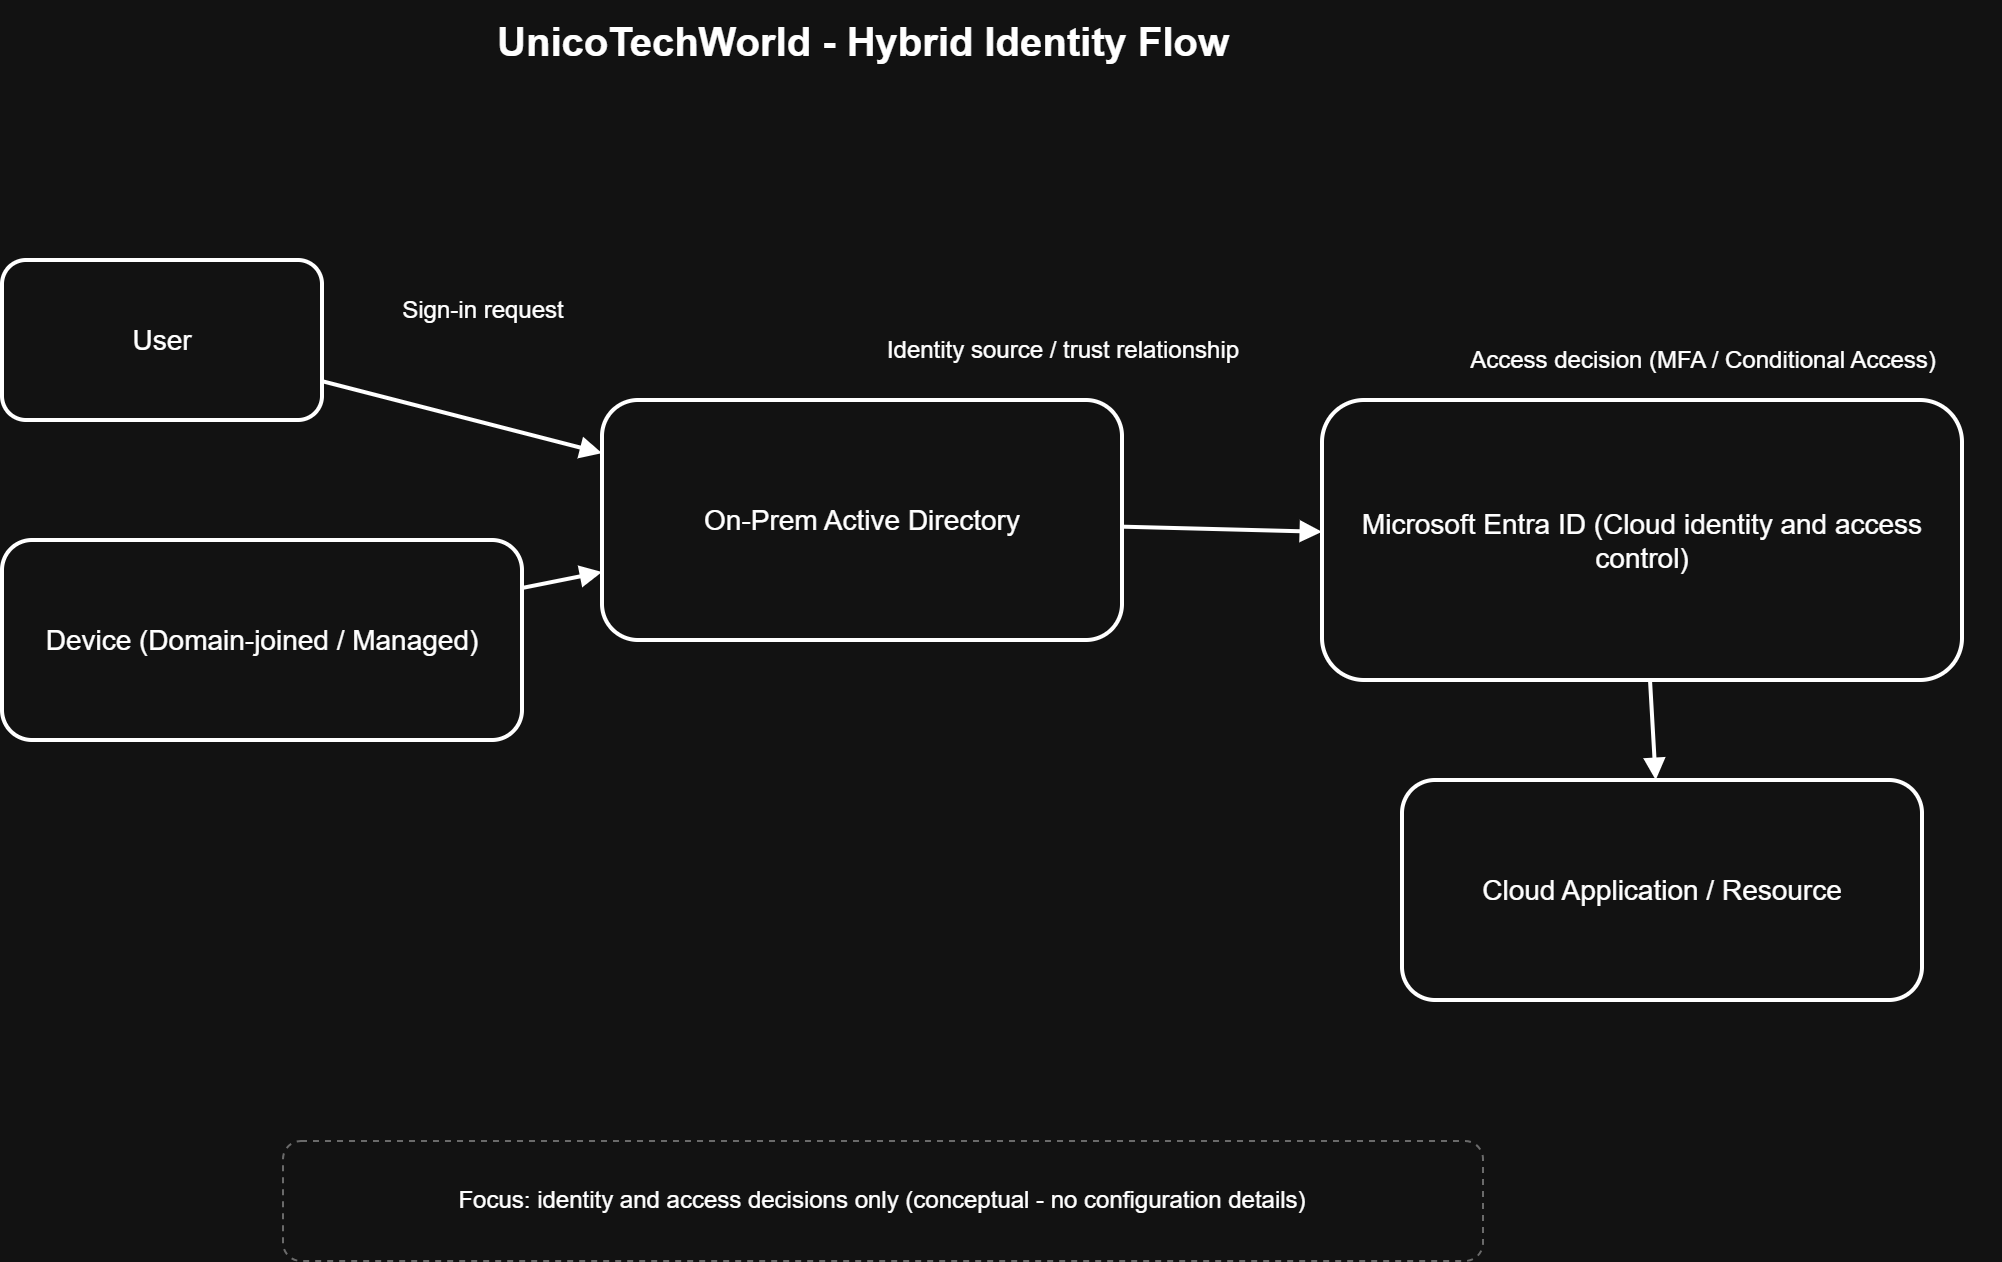

The diagram above was exported from draw.io. Its source (the exported page's mxGraphModel, read from the mxfile embedded in the PNG):
<mxGraphModel dx="1418" dy="866" grid="1" gridSize="10" guides="1" tooltips="1" connect="1" arrows="1" fold="1" page="1" pageScale="1" pageWidth="1100" pageHeight="850" math="0" shadow="0">
  <root>
    <mxCell id="0" />
    <mxCell id="1" parent="0" />
    <mxCell id="t1" parent="1" style="text;html=1;strokeColor=none;fillColor=none;align=center;verticalAlign=middle;fontSize=20;fontStyle=1;" value="UnicoTechWorld - Hybrid Identity Flow" vertex="1">
      <mxGeometry height="40" width="600" x="250" y="30" as="geometry" />
    </mxCell>
    <mxCell id="u1" parent="1" style="rounded=1;whiteSpace=wrap;html=1;strokeWidth=2;align=center;verticalAlign=middle;fontSize=14;fillColor=#ffffff;" value="User" vertex="1">
      <mxGeometry height="80" width="160" x="120" y="160" as="geometry" />
    </mxCell>
    <mxCell id="d1" parent="1" style="rounded=1;whiteSpace=wrap;html=1;strokeWidth=2;align=center;verticalAlign=middle;fontSize=14;fillColor=#ffffff;" value="Device (Domain-joined / Managed)" vertex="1">
      <mxGeometry height="100" width="260" x="120" y="300" as="geometry" />
    </mxCell>
    <mxCell id="ad1" parent="1" style="rounded=1;whiteSpace=wrap;html=1;strokeWidth=2;align=center;verticalAlign=middle;fontSize=14;fillColor=#ffffff;" value="On-Prem Active Directory" vertex="1">
      <mxGeometry height="120" width="260" x="420" y="230" as="geometry" />
    </mxCell>
    <mxCell id="e1" parent="1" style="rounded=1;whiteSpace=wrap;html=1;strokeWidth=2;align=center;verticalAlign=middle;fontSize=14;fillColor=#ffffff;" value="Microsoft Entra ID (Cloud identity and access control)" vertex="1">
      <mxGeometry height="140" width="320" x="780" y="230" as="geometry" />
    </mxCell>
    <mxCell id="c1" parent="1" style="rounded=1;whiteSpace=wrap;html=1;strokeWidth=2;align=center;verticalAlign=middle;fontSize=14;fillColor=#ffffff;" value="Cloud Application / Resource" vertex="1">
      <mxGeometry height="110" width="260" x="820" y="420" as="geometry" />
    </mxCell>
    <mxCell id="l1" parent="1" style="text;html=1;strokeColor=none;fillColor=none;align=center;verticalAlign=middle;fontSize=12;" value="Sign-in request" vertex="1">
      <mxGeometry height="30" width="200" x="260" y="170" as="geometry" />
    </mxCell>
    <mxCell id="l2" parent="1" style="text;html=1;strokeColor=none;fillColor=none;align=center;verticalAlign=middle;fontSize=12;" value="Identity source / trust relationship" vertex="1">
      <mxGeometry height="30" width="260" x="520" y="190" as="geometry" />
    </mxCell>
    <mxCell id="l3" parent="1" style="text;html=1;strokeColor=none;fillColor=none;align=center;verticalAlign=middle;fontSize=12;" value="Access decision (MFA / Conditional Access)" vertex="1">
      <mxGeometry height="40" width="300" x="820" y="190" as="geometry" />
    </mxCell>
    <mxCell id="e_u_ad" edge="1" parent="1" source="u1" style="endArrow=block;html=1;strokeWidth=2;" target="ad1">
      <mxGeometry relative="1" as="geometry" />
    </mxCell>
    <mxCell id="e_d_ad" edge="1" parent="1" source="d1" style="endArrow=block;html=1;strokeWidth=2;" target="ad1">
      <mxGeometry relative="1" as="geometry" />
    </mxCell>
    <mxCell id="e_ad_e" edge="1" parent="1" source="ad1" style="endArrow=block;html=1;strokeWidth=2;" target="e1">
      <mxGeometry relative="1" as="geometry" />
    </mxCell>
    <mxCell id="e_e_c" edge="1" parent="1" source="e1" style="endArrow=block;html=1;strokeWidth=2;" target="c1">
      <mxGeometry relative="1" as="geometry" />
    </mxCell>
    <mxCell id="n1" parent="1" style="rounded=1;whiteSpace=wrap;html=1;strokeColor=#999999;dashed=1;align=center;verticalAlign=middle;fontSize=12;fillColor=#ffffff;" value="Focus: identity and access decisions only (conceptual - no configuration details)" vertex="1">
      <mxGeometry height="60" width="600" x="260" y="600" as="geometry" />
    </mxCell>
  </root>
</mxGraphModel>